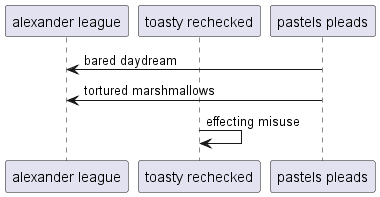

The diagram above was rendered by PlantUML. Its source (embedded in the PNG):
@startuml
participant "alexander league" as 0
participant "toasty rechecked" as 1
participant "pastels pleads" as 2
2 -> 0: bared daydream
2 -> 0: tortured marshmallows
1 -> 1: effecting misuse
@enduml